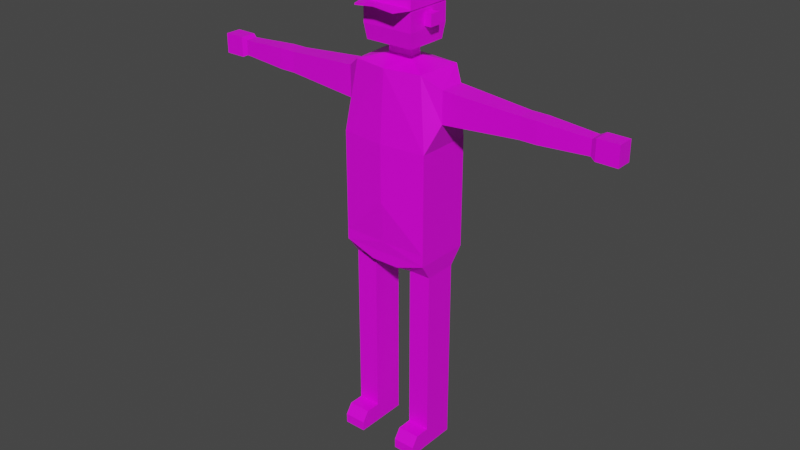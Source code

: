# Source: Character.blend  (saved by Blender 2.92.15; exported with 4.5.12 LTS)
import bpy
from mathutils import Matrix  # noqa: F401  (used for matrix-valued properties, if any)

bpy.ops.wm.read_factory_settings(use_empty=True)
scene = bpy.context.scene
scene.name = 'Scene'

# ---- collections
col_collection = bpy.data.collections.new('Collection'); scene.collection.children.link(col_collection)

# ---- images (referenced by path relative to the original .blend; pixels are not part of the script)
import os
ASSET_DIR = os.environ.get("B2B_ASSET_DIR", "")  # directory of the original .blend (textures are referenced by path, not embedded)
HERE = os.path.dirname(os.path.abspath(__file__))  # packed textures are extracted next to this script under _unpacked/

def load_image(name, relpath, width, height, colorspace="sRGB"):
    """Load a texture the original file referenced (path relative to the .blend, or extracted next to this script)."""
    p = next((c for c in (os.path.join(HERE, relpath), os.path.join(ASSET_DIR, relpath)) if relpath and os.path.exists(c)), "")
    if p:
        img = bpy.data.images.load(p, check_existing=True)
        img.name = name
    else:  # same state as the original file: an image datablock whose file is absent (Cycles renders it pink)
        img = bpy.data.images.new(name, width, height)
        img.source = "FILE"
        img.filepath = "//" + (relpath or name)
    img.colorspace_settings.name = colorspace
    return img
img_palettecharacter_png = load_image('paletteCharacter.png', 'Palettes/paletteCharacter.png', 1024, 1024, 'sRGB')

# ---- materials (node trees are filled in below, after node groups)
mat_material = bpy.data.materials.new('Material')
mat_material.alpha_threshold = 0.0
mat_material.use_transparent_shadow = False
mat_material.line_color = (0.0, 0.0, 0.0, 1.0)

# ---- material node trees
mat_material.use_nodes = True; mat_material.node_tree.nodes.clear()
_N = mat_material.node_tree.nodes; _L = mat_material.node_tree.links
n0 = _N.new('ShaderNodeOutputMaterial'); n0.name = 'Material Output'; n0.location = (300, 300)
n1 = _N.new('ShaderNodeBsdfPrincipled'); n1.name = 'Principled BSDF'; n1.location = (10, 300)
n1.distribution = 'GGX'
n1.subsurface_method = 'BURLEY'
n1.inputs[2].default_value = 0.4
n1.inputs[3].default_value = 1.45
n1.inputs[27].default_value = (0.0, 0.0, 0.0, 1.0)
n1.inputs[28].default_value = 1.0
n2 = _N.new('ShaderNodeTexImage'); n2.name = 'Image Texture'; n2.location = (-352, 265)
n2.image = img_palettecharacter_png
n2.interpolation = 'Closest'
_L.new(n1.outputs[0], n0.inputs[0])
_L.new(n2.outputs[0], n1.inputs[0])
n0.is_active_output = True

# ---- world
world_world = bpy.data.worlds.new('World'); scene.world = world_world
world_world.use_nodes = True; world_world.node_tree.nodes.clear()
_N = world_world.node_tree.nodes; _L = world_world.node_tree.links
n0 = _N.new('ShaderNodeOutputWorld'); n0.name = 'World Output'; n0.location = (300, 300)
n1 = _N.new('ShaderNodeBackground'); n1.name = 'Background'; n1.location = (10, 300)
n1.inputs[0].default_value = (0.05088, 0.05088, 0.05088, 1.0)
_L.new(n1.outputs[0], n0.inputs[0])
n0.is_active_output = True
world_world.color = (0.05088, 0.05088, 0.05088)
world_world.use_sun_shadow = False
world_world.sun_shadow_jitter_overblur = 0.0

# ---- meshes
me_cube = bpy.data.meshes.new('Cube')
me_cube.from_pydata([(0.09254, 0.04673, 0.9197), (0.03416, 0.05746, 0.4693), (0.08453, -0.06205, 0.9197), (0.03416, -0.07762, 0.4693), (0.0, 0.05746, 0.4693), (0.0, -0.07762, 0.9197), (0.0, -0.07762, 0.4693), (0.0, 0.05746, 0.9197), (0.1071, 0.05746, 0.7562), (0.1071, 0.05746, 0.6194), (0.1071, -0.07762, 0.7562), (0.1071, -0.07762, 0.6194), (0.0, -0.08913, 0.7562), (0.0, -0.08913, 0.6194), (0.0, 0.05746, 0.7562), (0.0, 0.05746, 0.6194), (0.1071, 0.05746, 0.4945), (0.1071, -0.07762, 0.4945), (0.0, -0.07762, 0.4945), (0.0, 0.05746, 0.4945), (0.1031, 0.02947, 0.4545), (0.04955, 0.02947, 0.4545), (0.1031, -0.04964, 0.4545), (0.04955, -0.04964, 0.4545), (0.1031, 0.02947, 0.2244), (0.04955, 0.02947, 0.2244), (0.1031, -0.04964, 0.2244), (0.04955, -0.04964, 0.2244), (0.1031, 0.02947, 0.1802), (0.04955, 0.02947, 0.1802), (0.1031, -0.04964, 0.1802), (0.04955, -0.04964, 0.1802), (0.1031, 0.02947, 0.2023), (0.04955, 0.02947, 0.2023), (0.1031, -0.04964, 0.2023), (0.04955, -0.04964, 0.2023), (0.1031, 0.02947, 0.04657), (0.04955, 0.02947, 0.04657), (0.1031, -0.04964, 0.04657), (0.04955, -0.04964, 0.04657), (0.1031, 0.02947, 0.0), (0.04955, 0.02947, 0.0), (0.1031, -0.04964, 0.0), (0.04955, -0.04964, 0.0), (0.1031, -0.08596, 0.04657), (0.04955, -0.08596, 0.04657), (0.1031, -0.08596, 0.0), (0.04955, -0.08596, 0.0), (0.1031, -0.1025, 0.02281), (0.04955, -0.1025, 0.02281), (0.1031, -0.1025, 0.0), (0.04955, -0.1025, 0.0), (0.1241, 0.02033, 0.8909), (0.1241, -0.0405, 0.8909), (0.1241, 0.02033, 0.8172), (0.1241, -0.0405, 0.8172), (0.3053, 0.01021, 0.8786), (0.3053, -0.03038, 0.8786), (0.3053, 0.01021, 0.8295), (0.3053, -0.03038, 0.8295), (0.3438, 0.01021, 0.8786), (0.3438, -0.03038, 0.8786), (0.3438, 0.01021, 0.8295), (0.3438, -0.03038, 0.8295), (0.3246, -0.03038, 0.8295), (0.3246, -0.03038, 0.8786), (0.3246, 0.01021, 0.8786), (0.3246, 0.01021, 0.8295), (0.4611, 0.004668, 0.8719), (0.4611, -0.02483, 0.8719), (0.4611, 0.004668, 0.8362), (0.4611, -0.02483, 0.8362), (0.4728, 0.009393, 0.8776), (0.4728, -0.02956, 0.8776), (0.4728, 0.009393, 0.8305), (0.4728, -0.02956, 0.8305), (0.5231, 0.009393, 0.8776), (0.5231, -0.02956, 0.8776), (0.5231, 0.009393, 0.8305), (0.5231, -0.02956, 0.8305), (0.02986, 0.00412, 0.9359), (0.02986, -0.02428, 0.9359), (0.0, 0.00412, 0.9359), (0.0, -0.02428, 0.9359), (0.02986, 0.00412, 0.9593), (0.02986, -0.02428, 0.9593), (0.0, 0.00412, 0.9593), (0.0, -0.02428, 0.9593), (0.05788, 0.03993, 0.9658), (0.05788, -0.0601, 0.9658), (0.0, 0.03993, 0.9658), (0.0, -0.0601, 0.9658), (0.05788, 0.03993, 1.077), (0.05788, -0.0601, 1.077), (0.0, 0.03993, 1.077), (0.0, -0.0601, 1.077), (0.0, 0.04589, 1.001), (0.0, 0.04589, 1.042), (0.06182, -0.06605, 1.001), (0.06182, -0.06605, 1.042), (0.0, -0.06605, 1.042), (0.0, -0.06605, 1.001), (0.06182, 0.04589, 1.001), (0.06182, 0.04589, 1.042), (0.06182, -0.02337, 1.008), (0.06182, -0.02337, 1.035), (0.06182, 0.0032, 1.008), (0.06182, 0.0032, 1.035), (0.07916, -0.02337, 1.008), (0.07916, -0.02337, 1.035), (0.07916, 0.0032, 1.008), (0.07916, 0.0032, 1.035), (0.02708, -0.06605, 1.025), (0.02708, -0.06605, 1.035), (0.01151, -0.06605, 1.035), (0.01151, -0.06605, 1.025), (0.01792, -0.06605, 1.025), (0.01792, -0.06605, 1.035), (0.02708, -0.06666, 1.025), (0.02708, -0.06666, 1.035), (0.01151, -0.06666, 1.025), (0.01151, -0.06666, 1.035), (0.01792, -0.06666, 1.025), (0.01792, -0.06666, 1.035), (0.05933, 0.04252, 1.084), (0.05933, -0.06269, 1.084), (0.0, 0.04252, 1.084), (0.0, -0.06269, 1.084), (0.0, 0.04879, 1.048), (0.06347, -0.06895, 1.048), (0.0, -0.06895, 1.048), (0.06347, 0.04879, 1.048), (0.0, 0.04803, 1.052), (0.06297, -0.0682, 1.052), (0.06297, 0.04803, 1.052), (0.0, -0.0682, 1.052), (0.04929, -0.1069, 1.049), (0.0, -0.1069, 1.054), (0.049, -0.1062, 1.053), (0.0, -0.1062, 1.059), (0.1071, 0.05746, 0.5215), (0.1071, -0.07762, 0.5215), (0.0, -0.0801, 0.5215), (0.0, 0.05746, 0.5215)], [], [(4, 1, 3, 6), (0, 2, 53, 52), (14, 7, 0, 8), (0, 7, 82, 80), (10, 2, 5, 12), (141, 11, 13, 142), (11, 10, 12, 13), (143, 15, 9, 140), (15, 14, 8, 9), (140, 9, 11, 141), (9, 8, 10, 11), (16, 17, 22, 20), (4, 19, 16, 1), (3, 17, 18, 6), (23, 21, 25, 27), (1, 16, 20, 21), (3, 1, 21, 23), (17, 3, 23, 22), (33, 32, 28, 29), (21, 20, 24, 25), (20, 22, 26, 24), (22, 23, 27, 26), (28, 30, 38, 36), (32, 34, 30, 28), (34, 35, 31, 30), (35, 33, 29, 31), (27, 25, 33, 35), (26, 27, 35, 34), (24, 26, 34, 32), (25, 24, 32, 33), (36, 38, 42, 40), (30, 31, 39, 38), (31, 29, 37, 39), (29, 28, 36, 37), (41, 40, 42, 43), (43, 42, 46, 47), (39, 37, 41, 43), (37, 36, 40, 41), (46, 44, 48, 50), (39, 43, 47, 45), (38, 39, 45, 44), (42, 38, 44, 46), (48, 49, 51, 50), (44, 45, 49, 48), (45, 47, 51, 49), (47, 46, 50, 51), (53, 55, 59, 57), (2, 10, 55, 53), (10, 8, 54, 55), (8, 0, 52, 54), (65, 64, 63, 61), (52, 53, 57, 56), (55, 54, 58, 59), (54, 52, 56, 58), (63, 62, 70, 71), (66, 65, 61, 60), (64, 67, 62, 63), (67, 66, 60, 62), (58, 56, 66, 67), (59, 58, 67, 64), (56, 57, 65, 66), (57, 59, 64, 65), (68, 69, 73, 72), (62, 60, 68, 70), (61, 63, 71, 69), (60, 61, 69, 68), (75, 74, 78, 79), (71, 70, 74, 75), (70, 68, 72, 74), (69, 71, 75, 73), (78, 76, 77, 79), (74, 72, 76, 78), (73, 75, 79, 77), (72, 73, 77, 76), (80, 82, 86, 84), (2, 0, 80, 81), (5, 2, 81, 83), (87, 85, 89, 91), (83, 81, 85, 87), (81, 80, 84, 85), (100, 99, 93, 95), (85, 84, 88, 89), (84, 86, 90, 88), (92, 94, 95, 93), (99, 103, 92, 93), (103, 97, 94, 92), (88, 90, 96, 102), (102, 96, 97, 103), (89, 88, 102, 98), (98, 102, 103, 99), (91, 89, 98, 101), (101, 98, 99, 100), (104, 105, 107, 106), (108, 110, 111, 109), (105, 104, 108, 109), (107, 105, 109, 111), (106, 107, 111, 110), (104, 106, 110, 108), (116, 117, 113, 112), (115, 114, 117, 116), (122, 118, 119, 123), (120, 122, 123, 121), (116, 112, 118, 122), (115, 116, 122, 120), (112, 113, 119, 118), (113, 117, 123, 119), (117, 114, 121, 123), (114, 115, 120, 121), (135, 133, 125, 127), (124, 126, 127, 125), (133, 134, 124, 125), (134, 132, 126, 124), (128, 131, 129, 130), (131, 128, 132, 134), (129, 131, 134, 133), (130, 129, 136, 137), (137, 136, 138, 139), (129, 133, 138, 136), (133, 135, 139, 138), (16, 140, 141, 17), (19, 143, 140, 16), (17, 141, 142, 18)])
_uv = me_cube.uv_layers.new(name='UVMap')
_uv.uv.foreach_set('vector', [0.3496, 0.7891, 0.3496, 0.7891, 0.3496, 0.7891, 0.3496, 0.7891, 0.6953, 0.1992, 0.6953, 0.1992, 0.6953, 0.1992, 0.6953, 0.1992, 0.6953, 0.1992, 0.6953, 0.1992, 0.6953, 0.1992, 0.6953, 0.1992, 0.6953, 0.1992, 0.6953, 0.1992, 0.6953, 0.1992, 0.6953, 0.1992, 0.6953, 0.1992, 0.6953, 0.1992, 0.6953, 0.1992, 0.6953, 0.1992, 0.6953, 0.1992, 0.6953, 0.1992, 0.6953, 0.1992, 0.6953, 0.1992, 0.6953, 0.1992, 0.6953, 0.1992, 0.6953, 0.1992, 0.6953, 0.1992, 0.6953, 0.1992, 0.6953, 0.1992, 0.6953, 0.1992, 0.6953, 0.1992, 0.6953, 0.1992, 0.6953, 0.1992, 0.6953, 0.1992, 0.6953, 0.1992, 0.6953, 0.1992, 0.6953, 0.1992, 0.6953, 0.1992, 0.6953, 0.1992, 0.6953, 0.1992, 0.6953, 0.1992, 0.6953, 0.1992, 0.6953, 0.1992, 0.3496, 0.7891, 0.3496, 0.7891, 0.3496, 0.7891, 0.3496, 0.7891, 0.3496, 0.7891, 0.3496, 0.7891, 0.3496, 0.7891, 0.3496, 0.7891, 0.3496, 0.7891, 0.3496, 0.7891, 0.3496, 0.7891, 0.3496, 0.7891, 0.3496, 0.7891, 0.3496, 0.7891, 0.3496, 0.7891, 0.3496, 0.7891, 0.3496, 0.7891, 0.3496, 0.7891, 0.3496, 0.7891, 0.3496, 0.7891, 0.3496, 0.7891, 0.3496, 0.7891, 0.3496, 0.7891, 0.3496, 0.7891, 0.3496, 0.7891, 0.3496, 0.7891, 0.3496, 0.7891, 0.3496, 0.7891, 0.3496, 0.7891, 0.3496, 0.7891, 0.3496, 0.7891, 0.3496, 0.7891, 0.3496, 0.7891, 0.3496, 0.7891, 0.3496, 0.7891, 0.3496, 0.7891, 0.3496, 0.7891, 0.3496, 0.7891, 0.3496, 0.7891, 0.3496, 0.7891, 0.3496, 0.7891, 0.3496, 0.7891, 0.3496, 0.7891, 0.3496, 0.7891, 0.3496, 0.7891, 0.3496, 0.7891, 0.3496, 0.7891, 0.3496, 0.7891, 0.3496, 0.7891, 0.3496, 0.7891, 0.3496, 0.7891, 0.3496, 0.7891, 0.3496, 0.7891, 0.3496, 0.7891, 0.3496, 0.7891, 0.3496, 0.7891, 0.3496, 0.7891, 0.3496, 0.7891, 0.3496, 0.7891, 0.3496, 0.7891, 0.3496, 0.7891, 0.3496, 0.7891, 0.3496, 0.7891, 0.3496, 0.7891, 0.3496, 0.7891, 0.3496, 0.7891, 0.3496, 0.7891, 0.3496, 0.7891, 0.3496, 0.7891, 0.3496, 0.7891, 0.3496, 0.7891, 0.3496, 0.7891, 0.3496, 0.7891, 0.3496, 0.7891, 0.3496, 0.7891, 0.3496, 0.7891, 0.7852, 0.9297, 0.7852, 0.9297, 0.7852, 0.9297, 0.7852, 0.9297, 0.3496, 0.7891, 0.3496, 0.7891, 0.3496, 0.7891, 0.3496, 0.7891, 0.3496, 0.7891, 0.3496, 0.7891, 0.3496, 0.7891, 0.3496, 0.7891, 0.3496, 0.7891, 0.3496, 0.7891, 0.3496, 0.7891, 0.3496, 0.7891, 0.7852, 0.9297, 0.7852, 0.9297, 0.7852, 0.9297, 0.7852, 0.9297, 0.7852, 0.9297, 0.7852, 0.9297, 0.7852, 0.9297, 0.7852, 0.9297, 0.7852, 0.9297, 0.7852, 0.9297, 0.7852, 0.9297, 0.7852, 0.9297, 0.7852, 0.9297, 0.7852, 0.9297, 0.7852, 0.9297, 0.7852, 0.9297, 0.7852, 0.9297, 0.7852, 0.9297, 0.7852, 0.9297, 0.7852, 0.9297, 0.7852, 0.9297, 0.7852, 0.9297, 0.7852, 0.9297, 0.7852, 0.9297, 0.7852, 0.9297, 0.7852, 0.9297, 0.7852, 0.9297, 0.7852, 0.9297, 0.7852, 0.9297, 0.7852, 0.9297, 0.7852, 0.9297, 0.7852, 0.9297, 0.7852, 0.9297, 0.7852, 0.9297, 0.7852, 0.9297, 0.7852, 0.9297, 0.7852, 0.9297, 0.7852, 0.9297, 0.7852, 0.9297, 0.7852, 0.9297, 0.7852, 0.9297, 0.7852, 0.9297, 0.7852, 0.9297, 0.7852, 0.9297, 0.7852, 0.9297, 0.7852, 0.9297, 0.7852, 0.9297, 0.7852, 0.9297, 0.2148, 0.4414, 0.2148, 0.4414, 0.2148, 0.4414, 0.2148, 0.4414, 0.6953, 0.1992, 0.6953, 0.1992, 0.6953, 0.1992, 0.6953, 0.1992, 0.6953, 0.1992, 0.6953, 0.1992, 0.6953, 0.1992, 0.6953, 0.1992, 0.6953, 0.1992, 0.6953, 0.1992, 0.6953, 0.1992, 0.6953, 0.1992, 0.2148, 0.4414, 0.2148, 0.4414, 0.2148, 0.4414, 0.2148, 0.4414, 0.2148, 0.4414, 0.2148, 0.4414, 0.2148, 0.4414, 0.2148, 0.4414, 0.2148, 0.4414, 0.2148, 0.4414, 0.2148, 0.4414, 0.2148, 0.4414, 0.2148, 0.4414, 0.2148, 0.4414, 0.2148, 0.4414, 0.2148, 0.4414, 0.2148, 0.4414, 0.2148, 0.4414, 0.2148, 0.4414, 0.2148, 0.4414, 0.2148, 0.4414, 0.2148, 0.4414, 0.2148, 0.4414, 0.2148, 0.4414, 0.2148, 0.4414, 0.2148, 0.4414, 0.2148, 0.4414, 0.2148, 0.4414, 0.2148, 0.4414, 0.2148, 0.4414, 0.2148, 0.4414, 0.2148, 0.4414, 0.2148, 0.4414, 0.2148, 0.4414, 0.2148, 0.4414, 0.2148, 0.4414, 0.2148, 0.4414, 0.2148, 0.4414, 0.2148, 0.4414, 0.2148, 0.4414, 0.2148, 0.4414, 0.2148, 0.4414, 0.2148, 0.4414, 0.2148, 0.4414, 0.2148, 0.4414, 0.2148, 0.4414, 0.2148, 0.4414, 0.2148, 0.4414, 0.2148, 0.4414, 0.2148, 0.4414, 0.2148, 0.4414, 0.2148, 0.4414, 0.2148, 0.4414, 0.2148, 0.4414, 0.2148, 0.4414, 0.2148, 0.4414, 0.2148, 0.4414, 0.2148, 0.4414, 0.2148, 0.4414, 0.2148, 0.4414, 0.2148, 0.4414, 0.2148, 0.4414, 0.2148, 0.4414, 0.2148, 0.4414, 0.2148, 0.4414, 0.2148, 0.4414, 0.2148, 0.4414, 0.2148, 0.4414, 0.2148, 0.4414, 0.2148, 0.4414, 0.2148, 0.4414, 0.2148, 0.4414, 0.2148, 0.4414, 0.2148, 0.4414, 0.2148, 0.4414, 0.2148, 0.4414, 0.2148, 0.4414, 0.2148, 0.4414, 0.2148, 0.4414, 0.2148, 0.4414, 0.2148, 0.4414, 0.2148, 0.4414, 0.2148, 0.4414, 0.2148, 0.4414, 0.2148, 0.4414, 0.2148, 0.4414, 0.2148, 0.4414, 0.2148, 0.4414, 0.2148, 0.4414, 0.2148, 0.4414, 0.2148, 0.4414, 0.2148, 0.4414, 0.2148, 0.4414, 0.2148, 0.4414, 0.2148, 0.4414, 0.2148, 0.4414, 0.2148, 0.4414, 0.2148, 0.4414, 0.2148, 0.4414, 0.2148, 0.4414, 0.6953, 0.1992, 0.6953, 0.1992, 0.6953, 0.1992, 0.6953, 0.1992, 0.6953, 0.1992, 0.6953, 0.1992, 0.6953, 0.1992, 0.6953, 0.1992, 0.2148, 0.4414, 0.2148, 0.4414, 0.2148, 0.4414, 0.2148, 0.4414, 0.2148, 0.4414, 0.2148, 0.4414, 0.2148, 0.4414, 0.2148, 0.4414, 0.2148, 0.4414, 0.2148, 0.4414, 0.2148, 0.4414, 0.2148, 0.4414, 0.2148, 0.4414, 0.2148, 0.4414, 0.2148, 0.4414, 0.2148, 0.4414, 0.2148, 0.4414, 0.2148, 0.4414, 0.2148, 0.4414, 0.2148, 0.4414, 0.2148, 0.4414, 0.2148, 0.4414, 0.2148, 0.4414, 0.2148, 0.4414, 0.2148, 0.4414, 0.2148, 0.4414, 0.2148, 0.4414, 0.2148, 0.4414, 0.2148, 0.4414, 0.2148, 0.4414, 0.2148, 0.4414, 0.2148, 0.4414, 0.2148, 0.4414, 0.2148, 0.4414, 0.2148, 0.4414, 0.2148, 0.4414, 0.2148, 0.4414, 0.2148, 0.4414, 0.2148, 0.4414, 0.2148, 0.4414, 0.2148, 0.4414, 0.2148, 0.4414, 0.2148, 0.4414, 0.2148, 0.4414, 0.2148, 0.4414, 0.2148, 0.4414, 0.2148, 0.4414, 0.2148, 0.4414, 0.2148, 0.4414, 0.2148, 0.4414, 0.2148, 0.4414, 0.2148, 0.4414, 0.2148, 0.4414, 0.2148, 0.4414, 0.2148, 0.4414, 0.2148, 0.4414, 0.2148, 0.4414, 0.2148, 0.4414, 0.2148, 0.4414, 0.2148, 0.4414, 0.2148, 0.4414, 0.2148, 0.4414, 0.2148, 0.4414, 0.2148, 0.4414, 0.2148, 0.4414, 0.2148, 0.4414, 0.2148, 0.4414, 0.2148, 0.4414, 0.2148, 0.4414, 0.2148, 0.4414, 0.2148, 0.4414, 0.2148, 0.4414, 0.2148, 0.4414, 0.2148, 0.4414, 0.2148, 0.4414, 0.2148, 0.4414, 0.2148, 0.4414, 0.2148, 0.4414, 0.2148, 0.4414, 0.2148, 0.4414, 0.2148, 0.4414, 0.2148, 0.4414, 0.2148, 0.4414, 0.2148, 0.4414, 0.08984, 0.9766, 0.08984, 0.9766, 0.08984, 0.9766, 0.08984, 0.9766, 0.9453, 0.9258, 0.9453, 0.9258, 0.9453, 0.9258, 0.9453, 0.9258, 0.08984, 0.9766, 0.08984, 0.9766, 0.08984, 0.9766, 0.08984, 0.9766, 0.9453, 0.9258, 0.9453, 0.9258, 0.9453, 0.9258, 0.9453, 0.9258, 0.08984, 0.9766, 0.08984, 0.9766, 0.08984, 0.9766, 0.08984, 0.9766, 0.9453, 0.9258, 0.9453, 0.9258, 0.9453, 0.9258, 0.9453, 0.9258, 0.08984, 0.9766, 0.08984, 0.9766, 0.08984, 0.9766, 0.08984, 0.9766, 0.08984, 0.9766, 0.08984, 0.9766, 0.08984, 0.9766, 0.08984, 0.9766, 0.9453, 0.9258, 0.9453, 0.9258, 0.9453, 0.9258, 0.9453, 0.9258, 0.9453, 0.9258, 0.9453, 0.9258, 0.9453, 0.9258, 0.9453, 0.9258, 0.3164, 0.6875, 0.3164, 0.6875, 0.3164, 0.6875, 0.3164, 0.6875, 0.3164, 0.6875, 0.3164, 0.6875, 0.3164, 0.6875, 0.3164, 0.6875, 0.3164, 0.6875, 0.3164, 0.6875, 0.3164, 0.6875, 0.3164, 0.6875, 0.3164, 0.6875, 0.3164, 0.6875, 0.3164, 0.6875, 0.3164, 0.6875, 0.3164, 0.6875, 0.3164, 0.6875, 0.3164, 0.6875, 0.3164, 0.6875, 0.3164, 0.6875, 0.3164, 0.6875, 0.3164, 0.6875, 0.3164, 0.6875, 0.3164, 0.6875, 0.3164, 0.6875, 0.3164, 0.6875, 0.3164, 0.6875, 0.3164, 0.6875, 0.3164, 0.6875, 0.3164, 0.6875, 0.3164, 0.6875, 0.3164, 0.6875, 0.3164, 0.6875, 0.3164, 0.6875, 0.3164, 0.6875, 0.3164, 0.6875, 0.3164, 0.6875, 0.3164, 0.6875, 0.3164, 0.6875, 0.3164, 0.6875, 0.3164, 0.6875, 0.3164, 0.6875, 0.3164, 0.6875, 0.3496, 0.7891, 0.3496, 0.7891, 0.3496, 0.7891, 0.3496, 0.7891, 0.3496, 0.7891, 0.3496, 0.7891, 0.3496, 0.7891, 0.3496, 0.7891, 0.3496, 0.7891, 0.3496, 0.7891, 0.3496, 0.7891, 0.3496, 0.7891])
me_cube.materials.append(mat_material)
me_cube.use_remesh_preserve_volume = False
me_cube.use_remesh_preserve_attributes = False
me_cube.use_mirror_vertex_groups = False
me_cube.update()

# ---- objects
ob_character = bpy.data.objects.new('Character', me_cube)

# ---- transforms, parenting, visibility, modifiers, constraints
ob_character.location = (0.0, 0.0, 0.0)
ob_character.lock_rotations_4d = False
ob_character.empty_display_type = 'ARROWS'
ob_character.lineart.crease_threshold = 0.0
_m = ob_character.modifiers.new('Mirror', 'MIRROR')
_m.use_clip = True

# ---- collection membership
col_collection.objects.link(ob_character)

# ---- scene / render settings (as saved in the file)
scene.frame_start = 1; scene.frame_end = 250; scene.frame_set(0)
scene.render.engine = 'BLENDER_EEVEE_NEXT'
scene.cycles.use_denoising = False
scene.cycles.samples = 128
scene.cycles.sampling_pattern = 'TABULATED_SOBOL'
scene.cycles.use_adaptive_sampling = False
scene.cycles.use_light_tree = False
scene.view_settings.view_transform = 'Filmic'
bpy.context.view_layer.update()

# ---- added for rendering (the .blend has no active camera and no usable light): camera, sun
cam_auto = bpy.data.cameras.new('AutoCamera')
cam_auto.lens = 50.0
cam_auto.sensor_width = 36.0
cam_auto.clip_end = 1000.0
ob_auto_camera = bpy.data.objects.new('AutoCamera', cam_auto)
scene.collection.objects.link(ob_auto_camera)
ob_auto_camera.location = (1.40236, -1.70757, 1.66405)
ob_auto_camera.rotation_euler = (1.09748, -7.21219e-08, 0.694738)
scene.camera = ob_auto_camera
light_auto_sun = bpy.data.lights.new('AutoSun', 'SUN')
light_auto_sun.energy = 3.0
light_auto_sun.angle = 0.0523599
ob_auto_sun = bpy.data.objects.new('AutoSun', light_auto_sun)
scene.collection.objects.link(ob_auto_sun)
ob_auto_sun.rotation_euler = (0.872665, 0.174533, 0.523599)
bpy.context.view_layer.update()
